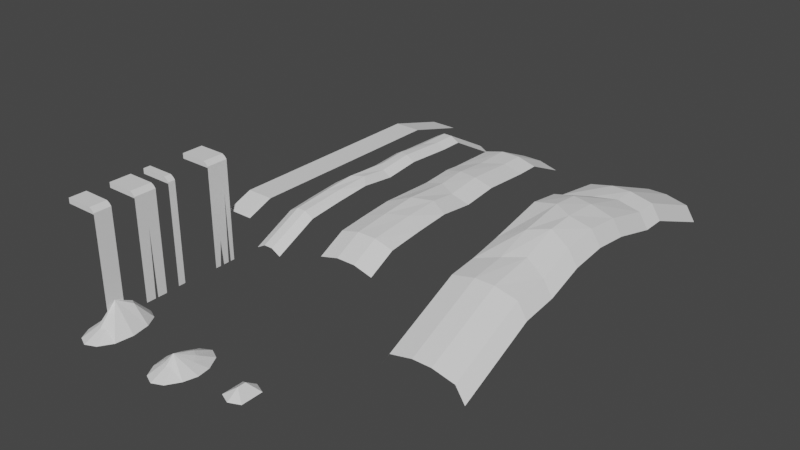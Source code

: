 # Source: sand-1.blend  (saved by Blender 3.4.6; exported with 4.5.12 LTS)
import bpy
from mathutils import Matrix  # noqa: F401  (used for matrix-valued properties, if any)

bpy.ops.wm.read_factory_settings(use_empty=True)
scene = bpy.context.scene
scene.name = 'Scene'

# ---- collections
col_collection = bpy.data.collections.new('Collection'); scene.collection.children.link(col_collection)

# ---- world
world_world = bpy.data.worlds.new('World'); scene.world = world_world
world_world.use_nodes = True; world_world.node_tree.nodes.clear()
_N = world_world.node_tree.nodes; _L = world_world.node_tree.links
n0 = _N.new('ShaderNodeOutputWorld'); n0.name = 'World Output'; n0.location = (300, 300)
n1 = _N.new('ShaderNodeBackground'); n1.name = 'Background'; n1.location = (10, 300)
n1.inputs[0].default_value = (0.05088, 0.05088, 0.05088, 1.0)
_L.new(n1.outputs[0], n0.inputs[0])
n0.is_active_output = True
world_world.color = (0.05088, 0.05088, 0.05088)
world_world.use_sun_shadow = False
world_world.sun_shadow_jitter_overblur = 0.0

# ---- meshes
me_plane = bpy.data.meshes.new('Plane')
me_plane.from_pydata([(2.546, -0.4162, 0.0), (2.546, 0.4162, 0.0), (-2.546, -0.4162, -1.561), (-2.546, 0.4162, -1.561), (-2.295, -0.4162, -1.893e-08), (-2.295, 0.4162, -1.893e-08), (-2.295, -0.4162, -1.561), (-2.295, 0.4162, -1.561), (-2.354, -0.4162, 0.0), (-2.354, -0.4162, -1.45e-08), (-2.354, 0.4162, 0.0), (-2.354, 0.4162, -1.45e-08), (-2.475, -0.4162, -0.1094), (-2.546, -0.4162, -0.2434), (-2.475, -0.4162, -0.1094), (-2.546, 0.4162, -0.2434), (-2.475, 0.4162, -0.1094), (-2.475, 0.4162, -0.1094)], [], [(17, 16, 10, 11), (8, 0, 1, 10), (13, 15, 3, 2), (3, 15, 17, 11, 5, 7), (8, 12, 14, 9), (9, 14, 13, 2, 6, 4), (12, 13, 14), (15, 16, 17), (15, 13, 12, 16), (16, 12, 8, 10)])
_uv = me_plane.uv_layers.new(name='UVMap')
_uv.uv.foreach_set('vector', [-0.652, 0.652, -0.6519, 0.652, -0.5795, 0.685, -0.5796, 0.6851, -0.5775, 0.3463, 1.417, 0.3584, 1.415, 0.6971, -0.5795, 0.685, -0.6934, 0.375, -0.7064, 0.6468, -1.187, 0.6941, -1.187, 0.3086, -1.187, 0.6941, -0.7064, 0.6468, -0.652, 0.652, -0.5796, 0.6851, -0.5683, 0.713, -1.175, 0.7991, -0.5775, 0.3463, -0.6379, 0.3697, -0.6379, 0.3696, -0.5776, 0.3463, -0.5776, 0.3463, -0.6379, 0.3696, -0.6934, 0.375, -1.187, 0.3086, -1.169, 0.2009, -0.5647, 0.3168, -0.6379, 0.3697, -0.6934, 0.375, -0.6379, 0.3696, -0.7064, 0.6468, -0.6519, 0.652, -0.652, 0.652, -0.7064, 0.6468, -0.6934, 0.375, -0.6379, 0.3697, -0.6519, 0.652, -0.6519, 0.652, -0.6379, 0.3697, -0.5775, 0.3463, -0.5795, 0.685])
me_plane.update()
me_plane_001 = bpy.data.meshes.new('Plane.001')
me_plane_001.from_pydata([(2.546, -0.1743, 0.0), (2.546, 0.1743, 0.0), (-2.546, -0.1743, -1.561), (-2.546, 0.1743, -1.561), (-2.295, -0.1743, -1.893e-08), (-2.295, 0.1743, -1.893e-08), (-2.295, -0.1743, -1.561), (-2.295, 0.1743, -1.561), (-2.354, -0.1743, 0.0), (-2.354, -0.1743, -1.45e-08), (-2.354, 0.1743, 0.0), (-2.354, 0.1743, -1.45e-08), (-2.475, -0.1743, -0.1094), (-2.546, -0.1743, -0.2434), (-2.475, -0.1743, -0.1094), (-2.546, 0.1743, -0.2434), (-2.475, 0.1743, -0.1094), (-2.475, 0.1743, -0.1094)], [], [(17, 16, 10, 11), (8, 0, 1, 10), (13, 15, 3, 2), (3, 15, 17, 11, 5, 7), (8, 12, 14, 9), (9, 14, 13, 2, 6, 4), (12, 13, 14), (15, 16, 17), (15, 13, 12, 16), (16, 12, 8, 10)])
_uv = me_plane_001.uv_layers.new(name='UVMap')
_uv.uv.foreach_set('vector', [-0.6269, 0.2195, -0.6268, 0.2195, -0.5622, 0.2511, -0.5623, 0.2512, -0.5594, 0.09872, 1.583, 0.137, 1.581, 0.2894, -0.5622, 0.2511, -0.6631, 0.1192, -0.673, 0.2135, -1.061, 0.2025, -1.054, 0.0782, -1.061, 0.2025, -0.673, 0.2135, -0.6269, 0.2195, -0.5623, 0.2512, -0.5527, 0.277, -1.061, 0.2894, -0.5594, 0.09872, -0.615, 0.117, -0.615, 0.117, -0.5595, 0.09867, -0.5595, 0.09867, -0.615, 0.117, -0.6631, 0.1192, -1.054, 0.0782, -1.042, -0.008671, -0.5468, 0.07264, -0.615, 0.117, -0.6631, 0.1192, -0.615, 0.117, -0.673, 0.2135, -0.6268, 0.2195, -0.6269, 0.2195, -0.673, 0.2135, -0.6631, 0.1192, -0.615, 0.117, -0.6268, 0.2195, -0.6268, 0.2195, -0.615, 0.117, -0.5594, 0.09872, -0.5622, 0.2511])
me_plane_001.update()
me_plane_002 = bpy.data.meshes.new('Plane.002')
me_plane_002.from_pydata([(2.546, -0.5294, 0.0), (2.546, 0.5294, 0.0), (-2.546, -0.5294, -1.561), (-2.546, 0.5294, -1.561), (-2.295, -0.5294, -1.893e-08), (-2.295, 0.5294, -1.893e-08), (-2.295, -0.5294, -1.561), (-2.295, 0.5294, -1.561), (-2.354, -0.5294, 0.0), (-2.354, -0.5294, -1.45e-08), (-2.354, 0.5294, 0.0), (-2.354, 0.5294, -1.45e-08), (-2.475, -0.5294, -0.1094), (-2.546, -0.5294, -0.2434), (-2.475, -0.5294, -0.1094), (-2.546, 0.5294, -0.2434), (-2.475, 0.5294, -0.1094), (-2.475, 0.5294, -0.1094), (-2.546, 0.0, -1.561), (-2.354, 0.0, 0.0), (-2.546, 0.0, -0.2434), (-2.475, 0.0, -0.1094), (2.546, 0.06527, 0.0), (-0.8417, 0.0, 2.321e-07), (2.546, -0.06527, 0.0)], [], [(17, 16, 10, 11), (8, 0, 24, 23, 19), (20, 15, 3, 18), (3, 15, 17, 11, 5, 7), (8, 12, 14, 9), (9, 14, 13, 2, 6, 4), (12, 13, 14), (15, 16, 17), (20, 13, 12, 21), (21, 12, 8, 19), (16, 21, 19, 10), (15, 20, 21, 16), (13, 20, 18, 2), (19, 23, 22, 1, 10)])
_uv = me_plane_002.uv_layers.new(name='UVMap')
_uv.uv.foreach_set('vector', [-0.5021, 0.7701, -0.502, 0.7701, -0.4334, 0.8056, -0.4335, 0.8056, -0.4303, 0.351, 1.71, 0.3218, 1.713, 0.5245, 0.2336, 0.5732, -0.4073, 0.5731, -0.5383, 0.5719, -0.5557, 0.7623, -1.047, 0.8011, -1.056, 0.5625, -1.047, 0.8011, -0.5557, 0.7623, -0.5021, 0.7701, -0.4335, 0.8056, -0.4238, 0.8332, -1.036, 0.9077, -0.4303, 0.351, -0.4896, 0.3779, -0.4896, 0.3778, -0.4304, 0.3509, -0.4304, 0.3509, -0.4896, 0.3778, -0.5449, 0.3863, -1.042, 0.3351, -1.028, 0.2273, -0.4193, 0.3209, -0.4896, 0.3779, -0.5449, 0.3863, -0.4896, 0.3778, -0.5557, 0.7623, -0.502, 0.7701, -0.5021, 0.7701, -0.5383, 0.5719, -0.5449, 0.3863, -0.4896, 0.3779, -0.4785, 0.5729, -0.4785, 0.5729, -0.4896, 0.3779, -0.4303, 0.351, -0.4073, 0.5731, -0.502, 0.7701, -0.4785, 0.5729, -0.4073, 0.5731, -0.4334, 0.8056, -0.5557, 0.7623, -0.5383, 0.5719, -0.4785, 0.5729, -0.502, 0.7701, -0.5449, 0.3863, -0.5383, 0.5719, -1.056, 0.5625, -1.042, 0.3351, -0.4073, 0.5731, 0.2336, 0.5732, 1.727, 0.6042, 1.727, 0.8087, -0.4334, 0.8056])
me_plane_002.update()
me_plane_003 = bpy.data.meshes.new('Plane.003')
me_plane_003.from_pydata([(2.546, -0.5294, 0.0), (2.546, 0.5294, 0.0), (-2.546, -0.5294, -1.561), (-2.546, 0.5294, -1.561), (-2.295, -0.5294, -1.893e-08), (-2.295, 0.5294, -1.893e-08), (-2.295, -0.5294, -1.561), (-2.295, 0.5294, -1.561), (-2.354, -0.5294, 0.0), (-2.354, -0.5294, -1.45e-08), (-2.354, 0.5294, 0.0), (-2.354, 0.5294, -1.45e-08), (-2.475, -0.5294, -0.1094), (-2.546, -0.5294, -0.2434), (-2.475, -0.5294, -0.1094), (-2.546, 0.5294, -0.2434), (-2.475, 0.5294, -0.1094), (-2.475, 0.5294, -0.1094), (-2.546, 0.265, -1.561), (-2.354, 0.265, 0.0), (-2.546, 0.265, -0.2434), (-2.475, 0.265, -0.1094), (2.546, 0.3303, 0.0), (-0.8417, 0.265, 2.321e-07), (2.546, 0.1997, 0.0), (-0.9039, -0.5294, 7.55e-08), (-2.546, -0.1322, -1.561), (-2.546, -0.1322, -0.2434), (-2.354, -0.1322, 0.0), (-2.475, -0.1322, -0.1094), (-0.8728, -0.1322, 1.538e-07), (2.546, -0.06802, 0.0), (1.312, -0.1604, 7.898e-08), (2.546, -0.2616, 0.0)], [], [(17, 16, 10, 11), (25, 0, 33, 32, 30), (20, 15, 3, 18), (3, 15, 17, 11, 5, 7), (8, 12, 14, 9), (9, 14, 13, 2, 6, 4), (12, 13, 14), (15, 16, 17), (27, 13, 12, 29), (29, 12, 8, 28), (16, 21, 19, 10), (15, 20, 21, 16), (27, 20, 18, 26), (19, 23, 22, 1, 10), (28, 30, 23, 19), (8, 25, 30, 28), (13, 27, 26, 2), (21, 29, 28, 19), (20, 27, 29, 21), (30, 32, 31, 24, 23)])
_uv = me_plane_003.uv_layers.new(name='UVMap')
_uv.uv.foreach_set('vector', [0.05917, 0.6092, 0.05928, 0.6092, 0.1341, 0.6487, 0.134, 0.6487, 0.8776, 0.1205, 2.646, 0.1202, 2.646, 0.2574, 2.013, 0.3094, 0.8944, 0.3238, 0.01448, 0.4959, 0.00161, 0.6001, -0.5397, 0.6277, -0.545, 0.502, -0.5397, 0.6277, 0.00161, 0.6001, 0.05917, 0.6092, 0.134, 0.6487, 0.1444, 0.6793, -0.5309, 0.7459, 0.1337, 0.133, 0.06873, 0.1647, 0.06871, 0.1647, 0.1336, 0.133, 0.1336, 0.133, 0.06871, 0.1647, 0.007953, 0.1757, -0.536, 0.1365, -0.5244, 0.01843, 0.1449, 0.09942, 0.06873, 0.1647, 0.007953, 0.1757, 0.06871, 0.1647, 0.00161, 0.6001, 0.05928, 0.6092, 0.05917, 0.6092, 0.01789, 0.33, 0.007953, 0.1757, 0.06873, 0.1647, 0.08373, 0.3272, 0.08373, 0.3272, 0.06873, 0.1647, 0.1337, 0.133, 0.1619, 0.3219, 0.05928, 0.6092, 0.08043, 0.5029, 0.1566, 0.5124, 0.1341, 0.6487, 0.00161, 0.6001, 0.01448, 0.4959, 0.08043, 0.5029, 0.05928, 0.6092, 0.01789, 0.33, 0.01448, 0.4959, -0.545, 0.502, -0.545, 0.3186, 0.1566, 0.5124, 0.9095, 0.5274, 2.64, 0.5917, 2.638, 0.6935, 0.1341, 0.6487, 0.1619, 0.3219, 0.8944, 0.3238, 0.9095, 0.5274, 0.1566, 0.5124, 0.1337, 0.133, 0.8776, 0.1205, 0.8944, 0.3238, 0.1619, 0.3219, 0.007953, 0.1757, 0.01789, 0.33, -0.545, 0.3186, -0.536, 0.1365, 0.08043, 0.5029, 0.08373, 0.3272, 0.1619, 0.3219, 0.1566, 0.5124, 0.01448, 0.4959, 0.01789, 0.33, 0.08373, 0.3272, 0.08043, 0.5029, 0.8944, 0.3238, 2.013, 0.3094, 2.646, 0.3567, 2.646, 0.494, 0.9095, 0.5274])
me_plane_003.update()
me_plane_004 = bpy.data.meshes.new('Plane.004')
me_plane_004.from_pydata([(-0.6661, -5.222, 0.0), (0.6661, -5.222, 0.0), (-0.6661, 5.222, 0.0), (0.6661, 5.222, 0.0), (-0.6661, 8.268, -0.8356), (0.6661, 8.268, -0.8356), (-0.6661, -6.511, -0.4974), (0.6661, -6.511, -0.4974)], [], [(0, 1, 3, 2), (2, 3, 5, 4), (1, 0, 6, 7)])
_uv = me_plane_004.uv_layers.new(name='UVMap')
_uv.uv.foreach_set('vector', [-0.6328, 0.982, -0.6328, 0.6873, 1.677, 0.6873, 1.677, 0.982, 1.677, 0.982, 1.677, 0.6873, 2.376, 0.6873, 2.376, 0.982, -0.6328, 0.6873, -0.6328, 0.982, -0.9384, 0.982, -0.9384, 0.6873])
me_plane_004.update()
me_plane_005 = bpy.data.meshes.new('Plane.005')
me_plane_005.from_pydata([(-0.6661, -5.222, -0.1939), (0.6661, -5.222, -0.1939), (-0.6661, 5.222, 0.0), (0.6661, 5.222, 0.0), (-0.222, -5.222, 0.05282), (0.222, -5.222, 0.05282), (0.222, 5.222, 0.2467), (-0.222, 5.222, 0.2467), (-0.6661, 2.778, 0.0545), (-0.6661, 2.061, 0.11), (-0.6661, 0.5138, 0.0007996), (-0.6661, -2.275, 0.09156), (-0.6661, -3.835, -0.04433), (0.6661, -3.481, -0.006158), (0.6661, -1.741, 0.1348), (0.6661, 1.556e-07, -0.05533), (0.6661, 1.741, 0.1348), (0.6661, 4.102, 0.0), (-0.222, -3.481, 0.2406), (-0.222, -1.741, 0.3815), (-0.222, 0.5138, 0.2475), (-0.222, 1.868, 0.3716), (-0.222, 3.481, 0.2467), (0.222, -3.003, 0.2611), (0.222, -1.304, 0.3339), (0.222, 1.556e-07, 0.1914), (0.222, 1.741, 0.3815), (0.222, 4.102, 0.2467), (-0.6661, 7.767, -1.377), (0.6661, 7.767, -1.377), (0.222, 7.767, -1.131), (-0.222, 7.767, -1.131), (-0.6661, -7.298, -1.19), (0.6661, -7.298, -1.19), (-0.222, -7.298, -0.9434), (0.222, -7.298, -0.9434)], [], [(27, 17, 3, 6), (8, 22, 7, 2), (22, 27, 6, 7), (4, 5, 23, 18), (18, 23, 24, 19), (19, 24, 25, 20), (20, 25, 26, 21), (21, 26, 27, 22), (0, 4, 18, 12), (12, 18, 19, 11), (11, 19, 20, 10), (10, 20, 21, 9), (9, 21, 22, 8), (5, 1, 13, 23), (23, 13, 14, 24), (24, 14, 15, 25), (25, 15, 16, 26), (26, 16, 17, 27), (7, 6, 30, 31), (6, 3, 29, 30), (2, 7, 31, 28), (5, 4, 34, 35), (4, 0, 32, 34), (1, 5, 35, 33)])
_uv = me_plane_005.uv_layers.new(name='UVMap')
_uv.uv.foreach_set('vector', [-0.4527, 0.286, -0.4575, 0.4215, -0.7526, 0.4059, -0.7351, 0.2796, -0.1017, 0.0345, -0.2867, 0.1668, -0.7327, 0.1705, -0.7465, 0.0419, -0.2867, 0.1668, -0.4527, 0.286, -0.7351, 0.2796, -0.7327, 0.1705, 2.018, 0.164, 2.018, 0.2787, 1.434, 0.2863, 1.561, 0.1646, 1.561, 0.1646, 1.434, 0.2863, 0.986, 0.2892, 1.098, 0.1721, 1.098, 0.1721, 0.986, 0.2892, 0.6377, 0.2951, 0.4977, 0.1722, 0.4977, 0.1722, 0.6377, 0.2951, 0.1703, 0.2875, 0.1387, 0.1728, 0.1387, 0.1728, 0.1703, 0.2875, -0.4527, 0.286, -0.2867, 0.1668, 2.036, 0.03289, 2.018, 0.164, 1.561, 0.1646, 1.662, 0.02667, 1.662, 0.02667, 1.561, 0.1646, 1.098, 0.1721, 1.239, 0.03163, 1.239, 0.03163, 1.098, 0.1721, 0.4977, 0.1722, 0.4988, 0.03541, 0.4988, 0.03541, 0.4977, 0.1722, 0.1387, 0.1728, 0.08874, 0.03851, 0.08874, 0.03851, 0.1387, 0.1728, -0.2867, 0.1668, -0.1017, 0.0345, 2.018, 0.2787, 2.036, 0.4102, 1.568, 0.4193, 1.434, 0.2863, 1.434, 0.2863, 1.568, 0.4193, 1.101, 0.4172, 0.986, 0.2892, 0.986, 0.2892, 1.101, 0.4172, 0.6374, 0.432, 0.6377, 0.2951, 0.6377, 0.2951, 0.6374, 0.432, 0.1707, 0.4211, 0.1703, 0.2875, 0.1703, 0.2875, 0.1707, 0.4211, -0.4575, 0.4215, -0.4527, 0.286, -0.7327, 0.1705, -0.7351, 0.2796, -1.466, 0.2724, -1.465, 0.1547, -0.7351, 0.2796, -0.7526, 0.4059, -1.498, 0.3995, -1.466, 0.2724, -0.7465, 0.0419, -0.7327, 0.1705, -1.465, 0.1547, -1.492, 0.02667, 2.018, 0.2787, 2.018, 0.164, 2.62, 0.1591, 2.621, 0.2793, 2.018, 0.164, 2.036, 0.03289, 2.647, 0.02689, 2.62, 0.1591, 2.036, 0.4102, 2.018, 0.2787, 2.621, 0.2793, 2.649, 0.4114])
me_plane_005.update()
me_plane_006 = bpy.data.meshes.new('Plane.006')
me_plane_006.from_pydata([(-1.394, -5.222, -0.1939), (1.394, -5.222, -0.1939), (-1.394, 5.222, 0.0), (1.394, 5.222, 0.0), (-0.4646, -5.222, 0.05282), (0.4646, -5.222, 0.05282), (0.4646, 5.222, 0.2467), (-0.4646, 5.222, 0.2467), (-1.394, 2.778, 0.0545), (-1.394, 2.061, 0.11), (-1.394, 0.5138, 0.0007996), (-1.394, -2.275, 0.09156), (-1.394, -3.835, -0.04433), (1.394, -3.481, -0.006158), (1.394, -1.741, 0.1348), (1.394, 1.556e-07, -0.05533), (1.394, 1.741, 0.1348), (1.394, 4.102, 0.0), (-0.4646, -3.481, 0.2406), (-0.4646, -1.741, 0.3815), (-0.4646, 0.5138, 0.2475), (-0.4646, 1.868, 0.3716), (-0.4646, 3.481, 0.2467), (0.4646, -3.003, 0.2611), (0.4646, -1.304, 0.3339), (0.4646, 1.556e-07, 0.1914), (0.4646, 1.741, 0.3815), (0.4646, 4.102, 0.2467), (-1.394, -6.556, -0.8838), (1.394, -6.556, -0.8838), (-0.4646, -6.556, -0.6371), (0.4646, -6.556, -0.6371), (-1.394, 7.206, -0.8902), (1.394, 7.206, -0.8902), (0.4646, 7.206, -0.6435), (-0.4646, 7.206, -0.6435)], [], [(27, 17, 3, 6), (8, 22, 7, 2), (22, 27, 6, 7), (4, 5, 23, 18), (18, 23, 24, 19), (19, 24, 25, 20), (20, 25, 26, 21), (21, 26, 27, 22), (0, 4, 18, 12), (12, 18, 19, 11), (11, 19, 20, 10), (10, 20, 21, 9), (9, 21, 22, 8), (5, 1, 13, 23), (23, 13, 14, 24), (24, 14, 15, 25), (25, 15, 16, 26), (26, 16, 17, 27), (5, 4, 30, 31), (4, 0, 28, 30), (1, 5, 31, 29), (7, 6, 34, 35), (6, 3, 33, 34), (2, 7, 35, 32)])
_uv = me_plane_006.uv_layers.new(name='UVMap')
_uv.uv.foreach_set('vector', [-0.4063, 0.6086, -0.4114, 0.8364, -0.6783, 0.8269, -0.6652, 0.6049, -0.09715, 0.1605, -0.2605, 0.388, -0.6632, 0.3943, -0.6752, 0.171, -0.2605, 0.388, -0.4063, 0.6086, -0.6652, 0.6049, -0.6632, 0.3943, 1.798, 0.3874, 1.797, 0.6, 1.28, 0.6067, 1.391, 0.3862, 1.391, 0.3862, 1.28, 0.6067, 0.8795, 0.6086, 0.9804, 0.3895, 0.9804, 0.3895, 0.8795, 0.6086, 0.5667, 0.6126, 0.4436, 0.3874, 0.4436, 0.3874, 0.5667, 0.6126, 0.15, 0.6072, 0.1205, 0.3897, 0.1205, 0.3897, 0.15, 0.6072, -0.4063, 0.6086, -0.2605, 0.388, 1.814, 0.1648, 1.798, 0.3874, 1.391, 0.3862, 1.482, 0.1579, 1.482, 0.1579, 1.391, 0.3862, 0.9804, 0.3895, 1.108, 0.1593, 1.108, 0.1593, 0.9804, 0.3895, 0.4436, 0.3874, 0.444, 0.1569, 0.444, 0.1569, 0.4436, 0.3874, 0.1205, 0.3897, 0.07407, 0.1622, 0.07407, 0.1622, 0.1205, 0.3897, -0.2605, 0.388, -0.09715, 0.1605, 1.797, 0.6, 1.815, 0.8227, 1.4, 0.8324, 1.28, 0.6067, 1.28, 0.6067, 1.4, 0.8324, 0.9841, 0.8335, 0.8795, 0.6086, 0.8795, 0.6086, 0.9841, 0.8335, 0.5663, 0.8431, 0.5667, 0.6126, 0.5667, 0.6126, 0.5663, 0.8431, 0.15, 0.8344, 0.15, 0.6072, 0.15, 0.6072, 0.15, 0.8344, -0.4114, 0.8364, -0.4063, 0.6086, 1.797, 0.6, 1.798, 0.3874, 2.145, 0.382, 2.146, 0.6025, 1.798, 0.3874, 1.814, 0.1648, 2.167, 0.1569, 2.145, 0.382, 1.815, 0.8227, 1.797, 0.6, 2.146, 0.6025, 2.169, 0.8284, -0.6632, 0.3943, -0.6652, 0.6049, -1.166, 0.6085, -1.166, 0.3886, -0.6652, 0.6049, -0.6783, 0.8269, -1.187, 0.8326, -1.166, 0.6085, -0.6752, 0.171, -0.6632, 0.3943, -1.166, 0.3886, -1.187, 0.1634])
me_plane_006.update()
me_plane_007 = bpy.data.meshes.new('Plane.007')
me_plane_007.from_pydata([(-1.564, -5.222, -0.1939), (1.564, -5.222, -0.1939), (-1.564, 5.222, 0.0), (1.564, 5.222, 0.0), (-0.4646, -5.222, 0.05282), (0.4646, -5.222, 0.05282), (0.4646, 5.222, 0.2467), (-0.4646, 5.222, 0.2467), (-1.564, 2.778, 0.3609), (-1.564, 2.061, 0.6552), (-1.564, 0.5138, 0.8584), (-1.564, -2.275, 0.2406), (-1.564, -3.835, -0.04433), (1.564, -3.481, 0.01065), (1.564, -1.741, 0.6135), (1.564, 1.556e-07, 0.8022), (1.564, 1.741, 0.6135), (1.564, 4.102, 0.0), (-0.4646, -3.481, 0.2471), (-0.4646, -1.741, 0.7821), (-0.4646, 0.5138, 1.105), (-0.4646, 1.868, 0.9779), (-0.4646, 3.481, 0.3517), (0.4646, -3.003, 0.3577), (0.4646, -1.304, 0.955), (0.4646, 1.556e-07, 1.049), (0.4646, 1.741, 0.9288), (0.4646, 4.102, 0.2482), (-2.027, -5.222, -0.9196), (2.027, -5.222, -0.9196), (-2.027, 5.222, -0.7257), (2.027, 5.222, -0.7257), (-2.027, 2.778, -0.3648), (-2.027, 2.061, -0.0705), (-2.027, 0.5138, 0.1326), (-2.027, -2.275, -0.4851), (-2.027, -3.835, -0.7701), (2.027, -3.481, -0.7151), (2.027, -1.741, -0.1122), (2.027, 1.556e-07, 0.07652), (2.027, 1.741, -0.1122), (2.027, 4.102, -0.7257), (-1.564, 8.915, -1.501), (1.564, 8.915, -1.501), (0.4646, 8.915, -1.254), (-0.4646, 8.915, -1.254), (-2.027, 8.915, -2.226), (2.027, 8.915, -2.226), (-1.564, -9.057, -1.973), (1.564, -9.057, -1.973), (-0.4646, -9.057, -1.726), (0.4646, -9.057, -1.726), (-2.027, -9.057, -2.699), (2.027, -9.057, -2.699)], [], [(27, 17, 3, 6), (8, 22, 7, 2), (22, 27, 6, 7), (4, 5, 23, 18), (18, 23, 24, 19), (19, 24, 25, 20), (20, 25, 26, 21), (21, 26, 27, 22), (0, 4, 18, 12), (12, 18, 19, 11), (11, 19, 20, 10), (10, 20, 21, 9), (9, 21, 22, 8), (5, 1, 13, 23), (23, 13, 14, 24), (24, 14, 15, 25), (25, 15, 16, 26), (26, 16, 17, 27), (10, 9, 33, 34), (17, 16, 40, 41), (3, 17, 41, 31), (14, 13, 37, 38), (11, 10, 34, 35), (8, 2, 30, 32), (15, 14, 38, 39), (0, 12, 36, 28), (12, 11, 35, 36), (9, 8, 32, 33), (16, 15, 39, 40), (13, 1, 29, 37), (2, 7, 45, 42), (30, 2, 42, 46), (6, 3, 43, 44), (3, 31, 47, 43), (7, 6, 44, 45), (5, 4, 50, 51), (0, 28, 52, 48), (1, 5, 51, 49), (29, 1, 49, 53), (4, 0, 48, 50)])
_uv = me_plane_007.uv_layers.new(name='UVMap')
_uv.uv.foreach_set('vector', [-0.3076, 0.6021, -0.319, 0.8213, -0.5296, 0.7956, -0.514, 0.5946, -0.05485, 0.2064, -0.1886, 0.4231, -0.5117, 0.4277, -0.5214, 0.2233, -0.1886, 0.4231, -0.3076, 0.6021, -0.514, 0.5946, -0.5117, 0.4277, 1.449, 0.4203, 1.449, 0.5901, 1.029, 0.5974, 1.122, 0.4165, 1.122, 0.4165, 1.029, 0.5974, 0.6942, 0.5928, 0.7764, 0.4227, 0.7764, 0.4227, 0.6942, 0.5928, 0.4615, 0.5926, 0.3698, 0.43, 0.3698, 0.43, 0.4615, 0.5926, 0.1505, 0.5951, 0.1306, 0.4272, 0.1306, 0.4272, 0.1505, 0.5951, -0.3076, 0.6021, -0.1886, 0.4231, 1.463, 0.216, 1.449, 0.4203, 1.122, 0.4165, 1.202, 0.1992, 1.202, 0.1992, 1.122, 0.4165, 0.7764, 0.4227, 0.8933, 0.1965, 0.8933, 0.1965, 0.7764, 0.4227, 0.3698, 0.43, 0.3685, 0.2324, 0.3685, 0.2324, 0.3698, 0.43, 0.1306, 0.4272, 0.09144, 0.2223, 0.09144, 0.2223, 0.1306, 0.4272, -0.1886, 0.4231, -0.05485, 0.2064, 1.449, 0.5901, 1.466, 0.7944, 1.134, 0.8201, 1.029, 0.5974, 1.029, 0.5974, 1.134, 0.8201, 0.7808, 0.7983, 0.6942, 0.5928, 0.6942, 0.5928, 0.7808, 0.7983, 0.4633, 0.7939, 0.4615, 0.5926, 0.4615, 0.5926, 0.4633, 0.7939, 0.1448, 0.8047, 0.1505, 0.5951, 0.1505, 0.5951, 0.1448, 0.8047, -0.319, 0.8213, -0.3076, 0.6021, 0.3685, 0.2324, 0.09144, 0.2223, 0.06726, 0.063, 0.3695, 0.07084, -0.319, 0.8213, 0.1448, 0.8047, 0.126, 0.965, -0.3471, 0.9864, -0.5296, 0.7956, -0.319, 0.8213, -0.3471, 0.9864, -0.5612, 0.9514, 0.7808, 0.7983, 1.134, 0.8201, 1.168, 0.9879, 0.8047, 0.9586, 0.8933, 0.1965, 0.3685, 0.2324, 0.3695, 0.07084, 0.9163, 0.03182, -0.05485, 0.2064, -0.5214, 0.2233, -0.5589, 0.06679, -0.0828, 0.03951, 0.4633, 0.7939, 0.7808, 0.7983, 0.8047, 0.9586, 0.4649, 0.9581, 1.463, 0.216, 1.202, 0.1992, 1.23, 0.03182, 1.503, 0.06068, 1.202, 0.1992, 0.8933, 0.1965, 0.9163, 0.03182, 1.23, 0.03182, 0.09144, 0.2223, -0.05485, 0.2064, -0.0828, 0.03951, 0.06726, 0.063, 0.1448, 0.8047, 0.4633, 0.7939, 0.4649, 0.9581, 0.126, 0.965, 1.134, 0.8201, 1.466, 0.7944, 1.509, 0.9495, 1.168, 0.9879, -0.5214, 0.2233, -0.5117, 0.4277, -1.251, 0.4208, -1.266, 0.2037, -0.5589, 0.06679, -0.5214, 0.2233, -1.266, 0.2037, -1.313, 0.04793, -0.514, 0.5946, -0.5296, 0.7956, -1.266, 0.8172, -1.252, 0.5979, -0.5296, 0.7956, -0.5612, 0.9514, -1.313, 0.9726, -1.266, 0.8172, -0.5117, 0.4277, -0.514, 0.5946, -1.252, 0.5979, -1.251, 0.4208, 1.449, 0.5901, 1.449, 0.4203, 2.239, 0.41, 2.241, 0.5884, 1.463, 0.216, 1.503, 0.06068, 2.308, 0.03484, 2.254, 0.1899, 1.466, 0.7944, 1.449, 0.5901, 2.241, 0.5884, 2.259, 0.8084, 1.509, 0.9495, 1.466, 0.7944, 2.259, 0.8084, 2.315, 0.9627, 1.449, 0.4203, 1.463, 0.216, 2.254, 0.1899, 2.239, 0.41])
me_plane_007.update()
me_cone = bpy.data.meshes.new('Cone')
me_cone.from_pydata([(0.0, 1.687, -0.6666), (0.5, 1.461, -0.6627), (0.866, 0.8436, -0.6467), (1.0, 0.0, -0.6672), (0.866, -0.8436, -0.6896), (0.5, -1.461, -0.6717), (0.0, -1.687, -0.6677), (-0.5, -1.461, -0.6717), (-0.866, -0.8436, -0.693), (-1.0, 0.0, -0.6784), (-0.866, 0.8436, -0.6671), (-0.5, 1.461, -0.6643), (0.0, 0.0, 0.646), (0.25, -0.7305, -0.297), (0.0, -0.8436, -0.297), (-0.25, -0.7305, -0.297), (-0.433, -0.4218, -0.297), (0.0, 0.8436, 0.2363), (0.25, 0.7305, 0.2363)], [], [(17, 12, 18), (18, 12, 2), (2, 12, 3), (3, 12, 4), (4, 12, 13), (13, 12, 14), (14, 12, 15), (15, 12, 16), (16, 12, 9), (9, 12, 10), (0, 1, 2, 3, 4, 5, 6, 7, 8, 9, 10, 11), (10, 12, 11), (11, 12, 17), (7, 15, 16, 8), (6, 14, 15, 7), (5, 13, 14, 6), (0, 17, 18, 1), (5, 4, 13), (8, 16, 9), (1, 18, 2), (0, 11, 17)])
_uv = me_cone.uv_layers.new(name='UVMap')
_uv.uv.foreach_set('vector', [0.3415, 0.3415, 0.25, 0.25, 0.3749, 0.2835, 0.3749, 0.2835, 0.25, 0.25, 0.4999, 0.183, 0.4999, 0.183, 0.25, 0.25, 0.4329, 0.06706, 0.4329, 0.06706, 0.25, 0.25, 0.317, 9.996e-05, 0.317, 9.996e-05, 0.25, 0.25, 0.2165, 0.125, 0.2165, 0.125, 0.25, 0.25, 0.1585, 0.1585, 0.1585, 0.1585, 0.25, 0.25, 0.125, 0.2165, 0.125, 0.2165, 0.25, 0.25, 0.125, 0.2835, 0.125, 0.2835, 0.25, 0.25, 0.06706, 0.4329, 0.06706, 0.4329, 0.25, 0.25, 0.183, 0.4999, 0.06706, 0.9329, 0.183, 0.9999, 0.317, 0.9999, 0.4329, 0.9329, 0.4999, 0.817, 0.4999, 0.683, 0.4329, 0.5671, 0.317, 0.5001, 0.183, 0.5001, 0.06706, 0.5671, 9.999e-05, 0.683, 9.996e-05, 0.817, 0.183, 0.4999, 0.25, 0.25, 0.317, 0.4999, 0.317, 0.4999, 0.25, 0.25, 0.3415, 0.3415, 9.996e-05, 0.183, 0.125, 0.2165, 0.125, 0.2835, 9.996e-05, 0.317, 0.06706, 0.06706, 0.1585, 0.1585, 0.125, 0.2165, 9.996e-05, 0.183, 0.183, 9.996e-05, 0.2165, 0.125, 0.1585, 0.1585, 0.06706, 0.06706, 0.4329, 0.4329, 0.3415, 0.3415, 0.3749, 0.2835, 0.4999, 0.317, 0.183, 9.996e-05, 0.317, 9.996e-05, 0.2165, 0.125, 9.996e-05, 0.317, 0.125, 0.2835, 0.06706, 0.4329, 0.4999, 0.317, 0.3749, 0.2835, 0.4999, 0.183, 0.4329, 0.4329, 0.317, 0.4999, 0.3415, 0.3415])
me_cone.update()
me_cone_001 = bpy.data.meshes.new('Cone.001')
me_cone_001.from_pydata([(0.02381, 1.412, -0.7339), (0.5267, 1.153, -0.7381), (0.8987, 0.4657, -0.739), (1.016, -0.1847, -0.7124), (0.8661, -0.8439, -0.6897), (0.5, -1.461, -0.6717), (0.0, -1.687, -0.6677), (-0.5, -1.461, -0.6717), (-0.866, -0.8436, -0.693), (-0.9932, -0.07816, -0.6975), (-0.8431, 0.5786, -0.7319), (-0.4742, 1.163, -0.7371), (0.04523, -0.5226, 0.1011), (0.2583, -0.8264, -0.3205), (0.004042, -0.8903, -0.3084), (-0.2445, -0.7939, -0.3125), (-0.4198, -0.5749, -0.3345), (0.05884, 0.4661, -0.2535), (0.3185, 0.3302, -0.3027), (0.5249, 0.03284, -0.3711), (-0.2544, 0.45, -0.3824)], [], [(17, 12, 18), (18, 12, 19), (19, 12, 3), (3, 12, 4), (4, 12, 13), (13, 12, 14), (14, 12, 15), (15, 12, 16), (16, 12, 9), (9, 12, 10), (0, 1, 2, 3, 4, 5, 6, 7, 8, 9, 10, 11), (10, 12, 20), (20, 12, 17), (7, 15, 16, 8), (6, 14, 15, 7), (5, 13, 14, 6), (0, 17, 18, 1), (1, 18, 19, 2), (2, 19, 3), (8, 16, 9), (5, 4, 13), (11, 20, 17, 0), (11, 10, 20)])
_uv = me_cone_001.uv_layers.new(name='UVMap')
_uv.uv.foreach_set('vector', [0.3743, 0.3743, 0.25, 0.25, 0.398, 0.2999, 0.398, 0.2999, 0.25, 0.25, 0.3904, 0.2124, 0.3904, 0.2124, 0.25, 0.25, 0.4329, 0.06706, 0.4329, 0.06706, 0.25, 0.25, 0.317, 9.996e-05, 0.317, 9.996e-05, 0.25, 0.25, 0.2165, 0.125, 0.2165, 0.125, 0.25, 0.25, 0.1585, 0.1585, 0.1585, 0.1585, 0.25, 0.25, 0.125, 0.2165, 0.125, 0.2165, 0.25, 0.25, 0.125, 0.2835, 0.125, 0.2835, 0.25, 0.25, 0.06706, 0.4329, 0.06706, 0.4329, 0.25, 0.25, 0.183, 0.4999, 0.06706, 0.9329, 0.183, 0.9999, 0.317, 0.9999, 0.4329, 0.9329, 0.4999, 0.817, 0.4999, 0.683, 0.4329, 0.5671, 0.317, 0.5001, 0.183, 0.5001, 0.06706, 0.5671, 9.999e-05, 0.683, 9.996e-05, 0.817, 0.183, 0.4999, 0.25, 0.25, 0.2886, 0.3942, 0.2886, 0.3942, 0.25, 0.25, 0.3743, 0.3743, 9.996e-05, 0.183, 0.125, 0.2165, 0.125, 0.2835, 9.996e-05, 0.317, 0.06706, 0.06706, 0.1585, 0.1585, 0.125, 0.2165, 9.996e-05, 0.183, 0.183, 9.996e-05, 0.2165, 0.125, 0.1585, 0.1585, 0.06706, 0.06706, 0.4329, 0.4329, 0.3743, 0.3743, 0.398, 0.2999, 0.4999, 0.317, 0.4999, 0.317, 0.398, 0.2999, 0.3904, 0.2124, 0.4999, 0.183, 0.4999, 0.183, 0.3904, 0.2124, 0.4329, 0.06706, 9.996e-05, 0.317, 0.125, 0.2835, 0.06706, 0.4329, 0.183, 9.996e-05, 0.317, 9.996e-05, 0.2165, 0.125, 0.317, 0.4999, 0.2886, 0.3942, 0.3743, 0.3743, 0.4329, 0.4329, 0.317, 0.4999, 0.183, 0.4999, 0.2886, 0.3942])
me_cone_001.update()
me_cube_001 = bpy.data.meshes.new('Cube.001')
me_cube_001.from_pydata([(-0.5289, -0.5289, -0.5289), (-6.371e-07, -0.1949, -0.1487), (-0.5289, 0.5289, -0.5289), (-6.371e-07, 0.1949, -0.1487), (0.5289, -0.5289, -0.5289), (0.5289, 0.5289, -0.5289), (4.42e-07, 0.7607, -0.5289), (4.42e-07, -0.7607, -0.5289)], [], [(0, 1, 3, 2), (3, 5, 6), (5, 3, 1, 4), (1, 0, 7), (6, 5, 4, 7), (2, 6, 7, 0), (4, 1, 7), (2, 3, 6)])
_uv = me_cube_001.uv_layers.new(name='UVMap')
_uv.uv.foreach_set('vector', [0.5516, 0.5852, 0.2761, 0.4439, 0.2761, 0.279, 0.5516, 0.1377, 0.0001652, 0.4439, 0.2757, 0.5852, 0.07382, 0.7227, 0.2757, 0.5852, 0.0001652, 0.4439, 0.0001651, 0.279, 0.2757, 0.1377, 0.2761, 0.4439, 0.5516, 0.5852, 0.3497, 0.7227, 0.7761, 0.6438, 0.9998, 0.5457, 0.9998, 0.09821, 0.7761, 0.0001652, 0.7757, 0.5457, 0.552, 0.6438, 0.552, 0.0001652, 0.7757, 0.09821, 0.2757, 0.1377, 0.0001651, 0.279, 0.07382, 0.0001652, 0.5516, 0.1377, 0.2761, 0.279, 0.3497, 0.0001652])
me_cube_001.update()

# ---- objects
ob_plane = bpy.data.objects.new('Plane', me_plane)
ob_plane_001 = bpy.data.objects.new('Plane.001', me_plane_001)
ob_plane_002 = bpy.data.objects.new('Plane.002', me_plane_002)
ob_plane_003 = bpy.data.objects.new('Plane.003', me_plane_003)
ob_plane_004 = bpy.data.objects.new('Plane.004', me_plane_004)
ob_plane_005 = bpy.data.objects.new('Plane.005', me_plane_005)
ob_plane_006 = bpy.data.objects.new('Plane.006', me_plane_006)
ob_plane_007 = bpy.data.objects.new('Plane.007', me_plane_007)
ob_cone = bpy.data.objects.new('Cone', me_cone)
ob_cone_001 = bpy.data.objects.new('Cone.001', me_cone_001)
ob_cube = bpy.data.objects.new('Cube', me_cube_001)

# ---- transforms, parenting, visibility, modifiers, constraints
ob_plane.location = (0.0, 0.0, 0.0)
ob_plane.rotation_euler = (-0.0, 1.571, 0.0)
ob_plane_001.location = (0.0, 3.443, 0.0)
ob_plane_001.rotation_euler = (-0.0, 1.571, 0.0)
ob_plane_002.location = (0.07855, 2.018, 0.02124)
ob_plane_002.rotation_euler = (-0.0, 1.571, 0.0)
ob_plane_003.location = (0.07855, 5.859, 0.02124)
ob_plane_003.rotation_euler = (-0.0, 1.571, 0.0)
ob_plane_004.location = (0.0, 13.48, 0.0)
ob_plane_005.location = (2.593, 13.48, 0.0)
ob_plane_006.location = (6.391, 13.48, 0.0)
ob_plane_007.location = (12.44, 13.48, 0.0)
ob_cone.location = (0.0, 0.0, -2.374)
ob_cone_001.location = (4.145, 0.0, -2.374)
ob_cube.location = (7.423, 0.0, -2.397)

# ---- collection membership
col_collection.objects.link(ob_plane)
col_collection.objects.link(ob_plane_001)
col_collection.objects.link(ob_plane_002)
col_collection.objects.link(ob_plane_003)
col_collection.objects.link(ob_plane_004)
col_collection.objects.link(ob_plane_005)
col_collection.objects.link(ob_plane_006)
col_collection.objects.link(ob_plane_007)
col_collection.objects.link(ob_cone)
col_collection.objects.link(ob_cone_001)
col_collection.objects.link(ob_cube)

# ---- scene / render settings (as saved in the file)
scene.frame_start = 1; scene.frame_end = 250; scene.frame_set(1)
scene.render.engine = 'BLENDER_EEVEE_NEXT'
scene.cycles.sampling_pattern = 'TABULATED_SOBOL'
scene.cycles.use_light_tree = False
scene.view_settings.view_transform = 'Filmic'
bpy.context.view_layer.update()

# ---- added for rendering (the .blend has no active camera and no usable light): camera, sun
cam_auto = bpy.data.cameras.new('AutoCamera')
cam_auto.lens = 50.0
cam_auto.sensor_width = 36.0
cam_auto.clip_end = 1000.0
ob_auto_camera = bpy.data.objects.new('AutoCamera', cam_auto)
scene.collection.objects.link(ob_auto_camera)
ob_auto_camera.location = (33.7247, -22.3749, 21.5454)
ob_auto_camera.rotation_euler = (1.09748, -7.21219e-08, 0.694738)
scene.camera = ob_auto_camera
light_auto_sun = bpy.data.lights.new('AutoSun', 'SUN')
light_auto_sun.energy = 3.0
light_auto_sun.angle = 0.0523599
ob_auto_sun = bpy.data.objects.new('AutoSun', light_auto_sun)
scene.collection.objects.link(ob_auto_sun)
ob_auto_sun.rotation_euler = (0.872665, 0.174533, 0.523599)
bpy.context.view_layer.update()
